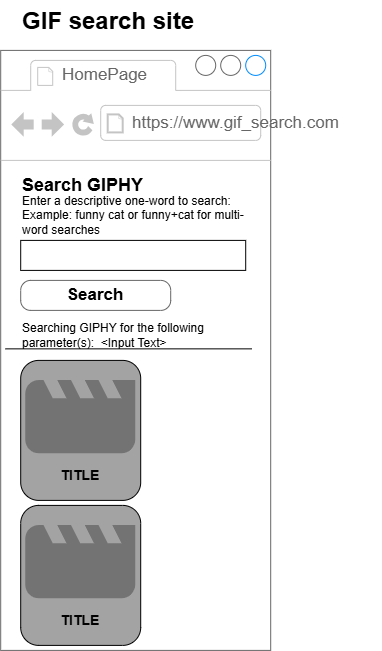

The diagram above was exported from draw.io. Its source (the exported page's mxGraphModel, read from the mxfile embedded in the PNG):
<mxGraphModel dx="972" dy="698" grid="1" gridSize="10" guides="1" tooltips="1" connect="1" arrows="1" fold="1" page="1" pageScale="1" pageWidth="1100" pageHeight="850" math="0" shadow="0">
  <root>
    <mxCell id="0" />
    <mxCell id="1" parent="0" />
    <mxCell id="t1zBBJ7s0_gO67BpYPIS-5" parent="1" style="text;html=1;whiteSpace=wrap;overflow=hidden;rounded=0;" value="&lt;h1 style=&quot;margin-top: 0px;&quot;&gt;GIF search site&lt;/h1&gt;" vertex="1">
      <mxGeometry height="40" width="200" x="70" as="geometry" />
    </mxCell>
    <mxCell id="qpUVISUpAEFiMiG9Bi9g-74" parent="1" style="strokeWidth=1;shadow=0;dashed=0;align=center;html=1;shape=mxgraph.mockup.containers.browserWindow;rSize=0;strokeColor=#666666;strokeColor2=#008cff;strokeColor3=#c4c4c4;mainText=,;recursiveResize=0;" value="" vertex="1">
      <mxGeometry height="600" width="270" x="50" y="50" as="geometry" />
    </mxCell>
    <mxCell id="qpUVISUpAEFiMiG9Bi9g-75" parent="qpUVISUpAEFiMiG9Bi9g-74" style="strokeWidth=1;shadow=0;dashed=0;align=center;html=1;shape=mxgraph.mockup.containers.anchor;fontSize=17;fontColor=#666666;align=left;whiteSpace=wrap;" value="HomePage" vertex="1">
      <mxGeometry height="26" width="110" x="60" y="12" as="geometry" />
    </mxCell>
    <mxCell id="qpUVISUpAEFiMiG9Bi9g-76" parent="qpUVISUpAEFiMiG9Bi9g-74" style="strokeWidth=1;shadow=0;dashed=0;align=center;html=1;shape=mxgraph.mockup.containers.anchor;rSize=0;fontSize=17;fontColor=#666666;align=left;" value="https://www.gif_search.com" vertex="1">
      <mxGeometry height="26" width="250" x="130" y="60" as="geometry" />
    </mxCell>
    <mxCell id="qpUVISUpAEFiMiG9Bi9g-77" parent="qpUVISUpAEFiMiG9Bi9g-74" style="strokeWidth=1;shadow=0;dashed=0;align=center;html=1;shape=mxgraph.mockup.buttons.button;strokeColor=#666666;fontColor=#000000;mainText=;buttonStyle=round;fontSize=17;fontStyle=1;fillColor=#FFFFFF;whiteSpace=wrap;" value="Search" vertex="1">
      <mxGeometry height="30" width="150" x="20" y="230" as="geometry" />
    </mxCell>
    <mxCell id="qpUVISUpAEFiMiG9Bi9g-78" parent="qpUVISUpAEFiMiG9Bi9g-74" style="rounded=0;whiteSpace=wrap;html=1;align=left;" value="" vertex="1">
      <mxGeometry height="30" width="225" x="20" y="190" as="geometry" />
    </mxCell>
    <mxCell id="qpUVISUpAEFiMiG9Bi9g-79" parent="qpUVISUpAEFiMiG9Bi9g-74" style="text;html=1;whiteSpace=wrap;strokeColor=none;fillColor=none;align=left;verticalAlign=middle;rounded=0;" value="&lt;b&gt;&lt;font style=&quot;font-size: 18px;&quot;&gt;Search GIPHY&lt;/font&gt;&lt;/b&gt;" vertex="1">
      <mxGeometry height="30" width="320" x="20" y="120" as="geometry" />
    </mxCell>
    <mxCell id="qpUVISUpAEFiMiG9Bi9g-80" parent="qpUVISUpAEFiMiG9Bi9g-74" style="text;html=1;whiteSpace=wrap;strokeColor=none;fillColor=none;align=left;verticalAlign=middle;rounded=0;" value="Enter a descriptive one-word to search:&lt;div&gt;Example: funny cat or funny+cat for multi-word searches&lt;/div&gt;" vertex="1">
      <mxGeometry height="30" width="225" x="20" y="150" as="geometry" />
    </mxCell>
    <mxCell id="qpUVISUpAEFiMiG9Bi9g-111" connectable="0" parent="qpUVISUpAEFiMiG9Bi9g-74" style="group" value="" vertex="1">
      <mxGeometry height="140" width="120" x="20" y="310" as="geometry" />
    </mxCell>
    <mxCell id="qpUVISUpAEFiMiG9Bi9g-112" parent="qpUVISUpAEFiMiG9Bi9g-111" style="rounded=1;whiteSpace=wrap;html=1;fillColor=#A3A3A3;" value="" vertex="1">
      <mxGeometry height="140" width="120" as="geometry" />
    </mxCell>
    <mxCell id="qpUVISUpAEFiMiG9Bi9g-113" parent="qpUVISUpAEFiMiG9Bi9g-111" style="text;html=1;whiteSpace=wrap;strokeColor=none;fillColor=none;align=center;verticalAlign=middle;rounded=0;" value="&lt;b&gt;&lt;font style=&quot;font-size: 14px;&quot;&gt;TITLE&lt;/font&gt;&lt;/b&gt;" vertex="1">
      <mxGeometry height="30" width="100" x="10" y="100" as="geometry" />
    </mxCell>
    <mxCell id="qpUVISUpAEFiMiG9Bi9g-114" parent="qpUVISUpAEFiMiG9Bi9g-111" style="html=1;dashed=0;aspect=fixed;verticalLabelPosition=bottom;verticalAlign=top;align=center;shape=mxgraph.gmdl.video;strokeColor=none;fillColor=#737373;shadow=0;sketch=0;" value="" vertex="1">
      <mxGeometry height="73.33" width="110" x="5" y="20" as="geometry" />
    </mxCell>
    <mxCell id="qpUVISUpAEFiMiG9Bi9g-115" connectable="0" parent="qpUVISUpAEFiMiG9Bi9g-74" style="group" value="" vertex="1">
      <mxGeometry height="140" width="120" x="20" y="455" as="geometry" />
    </mxCell>
    <mxCell id="qpUVISUpAEFiMiG9Bi9g-116" parent="qpUVISUpAEFiMiG9Bi9g-115" style="rounded=1;whiteSpace=wrap;html=1;fillColor=#A3A3A3;" value="" vertex="1">
      <mxGeometry height="140" width="120" as="geometry" />
    </mxCell>
    <mxCell id="qpUVISUpAEFiMiG9Bi9g-117" parent="qpUVISUpAEFiMiG9Bi9g-115" style="text;html=1;whiteSpace=wrap;strokeColor=none;fillColor=none;align=center;verticalAlign=middle;rounded=0;" value="&lt;b&gt;&lt;font style=&quot;font-size: 14px;&quot;&gt;TITLE&lt;/font&gt;&lt;/b&gt;" vertex="1">
      <mxGeometry height="30" width="100" x="10" y="100" as="geometry" />
    </mxCell>
    <mxCell id="qpUVISUpAEFiMiG9Bi9g-118" parent="qpUVISUpAEFiMiG9Bi9g-115" style="html=1;dashed=0;aspect=fixed;verticalLabelPosition=bottom;verticalAlign=top;align=center;shape=mxgraph.gmdl.video;strokeColor=none;fillColor=#737373;shadow=0;sketch=0;" value="" vertex="1">
      <mxGeometry height="73.33" width="110" x="5" y="20" as="geometry" />
    </mxCell>
    <mxCell id="qpUVISUpAEFiMiG9Bi9g-110" parent="qpUVISUpAEFiMiG9Bi9g-74" style="text;html=1;whiteSpace=wrap;strokeColor=none;fillColor=none;align=left;verticalAlign=middle;rounded=0;" value="Searching GIPHY for the following parameter(s):&amp;nbsp; &amp;lt;Input Text&amp;gt;" vertex="1">
      <mxGeometry height="30" width="245" x="20" y="270" as="geometry" />
    </mxCell>
    <mxCell id="qpUVISUpAEFiMiG9Bi9g-132" edge="1" parent="qpUVISUpAEFiMiG9Bi9g-74" style="endArrow=none;html=1;rounded=0;exitX=0.018;exitY=0.467;exitDx=0;exitDy=0;exitPerimeter=0;entryX=0.947;entryY=0.467;entryDx=0;entryDy=0;entryPerimeter=0;" value="">
      <mxGeometry height="50" relative="1" width="50" as="geometry">
        <mxPoint x="4.7700000000000955" y="298.46000000000004" as="sourcePoint" />
        <mxPoint x="250.95499999999993" y="298.46000000000004" as="targetPoint" />
      </mxGeometry>
    </mxCell>
  </root>
</mxGraphModel>